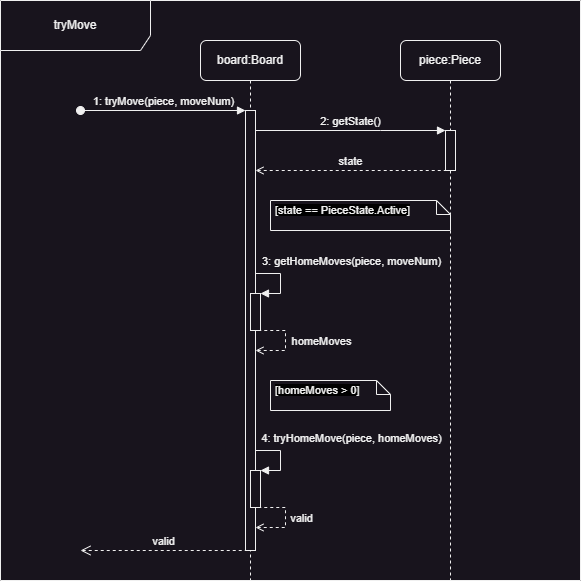

The diagram above was exported from draw.io. Its source (the exported page's mxGraphModel, read from the mxfile embedded in the PNG):
<mxGraphModel dx="1674" dy="844" grid="1" gridSize="10" guides="1" tooltips="1" connect="1" arrows="1" fold="1" page="1" pageScale="1" pageWidth="850" pageHeight="1100" math="0" shadow="0">
  <root>
    <mxCell id="0" />
    <mxCell id="1" parent="0" />
    <mxCell id="aM9ryv3xv72pqoxQDRHE-1" value="board:Board" style="shape=umlLifeline;perimeter=lifelinePerimeter;whiteSpace=wrap;html=1;container=0;dropTarget=0;collapsible=0;recursiveResize=0;outlineConnect=0;portConstraint=eastwest;newEdgeStyle={&quot;edgeStyle&quot;:&quot;elbowEdgeStyle&quot;,&quot;elbow&quot;:&quot;vertical&quot;,&quot;curved&quot;:0,&quot;rounded&quot;:0};rounded=1;" parent="1" vertex="1">
      <mxGeometry x="450" y="160" width="100" height="540" as="geometry" />
    </mxCell>
    <mxCell id="aM9ryv3xv72pqoxQDRHE-2" value="" style="html=1;points=[];perimeter=orthogonalPerimeter;outlineConnect=0;targetShapes=umlLifeline;portConstraint=eastwest;newEdgeStyle={&quot;edgeStyle&quot;:&quot;elbowEdgeStyle&quot;,&quot;elbow&quot;:&quot;vertical&quot;,&quot;curved&quot;:0,&quot;rounded&quot;:0};" parent="aM9ryv3xv72pqoxQDRHE-1" vertex="1">
      <mxGeometry x="45" y="70" width="10" height="440" as="geometry" />
    </mxCell>
    <mxCell id="aM9ryv3xv72pqoxQDRHE-3" value="1: tryMove(piece, moveNum)" style="html=1;verticalAlign=bottom;startArrow=oval;endArrow=block;startSize=8;edgeStyle=elbowEdgeStyle;elbow=vertical;curved=0;rounded=0;" parent="aM9ryv3xv72pqoxQDRHE-1" target="aM9ryv3xv72pqoxQDRHE-2" edge="1">
      <mxGeometry relative="1" as="geometry">
        <mxPoint x="-120" y="70" as="sourcePoint" />
        <mxPoint x="40" y="70" as="targetPoint" />
      </mxGeometry>
    </mxCell>
    <mxCell id="Bxb8DADy8kcb5_x01kZx-14" value="" style="html=1;points=[];perimeter=orthogonalPerimeter;outlineConnect=0;targetShapes=umlLifeline;portConstraint=eastwest;newEdgeStyle={&quot;edgeStyle&quot;:&quot;elbowEdgeStyle&quot;,&quot;elbow&quot;:&quot;vertical&quot;,&quot;curved&quot;:0,&quot;rounded&quot;:0};" parent="aM9ryv3xv72pqoxQDRHE-1" vertex="1">
      <mxGeometry x="50" y="253" width="10" height="37" as="geometry" />
    </mxCell>
    <mxCell id="B033nfHsrL_MdowS-FEf-6" value="" style="endArrow=none;html=1;rounded=0;endFill=0;startArrow=block;startFill=1;" parent="aM9ryv3xv72pqoxQDRHE-1" edge="1">
      <mxGeometry width="50" height="50" relative="1" as="geometry">
        <mxPoint x="60" y="253" as="sourcePoint" />
        <mxPoint x="55" y="233" as="targetPoint" />
        <Array as="points">
          <mxPoint x="80" y="253" />
          <mxPoint x="80" y="233" />
        </Array>
      </mxGeometry>
    </mxCell>
    <mxCell id="B033nfHsrL_MdowS-FEf-8" value="3: getHomeMoves(piece, moveNum)" style="edgeLabel;html=1;align=center;verticalAlign=middle;resizable=0;points=[];" parent="B033nfHsrL_MdowS-FEf-6" vertex="1" connectable="0">
      <mxGeometry x="0.032" relative="1" as="geometry">
        <mxPoint x="70" y="-19" as="offset" />
      </mxGeometry>
    </mxCell>
    <mxCell id="B033nfHsrL_MdowS-FEf-12" value="" style="html=1;points=[];perimeter=orthogonalPerimeter;outlineConnect=0;targetShapes=umlLifeline;portConstraint=eastwest;newEdgeStyle={&quot;edgeStyle&quot;:&quot;elbowEdgeStyle&quot;,&quot;elbow&quot;:&quot;vertical&quot;,&quot;curved&quot;:0,&quot;rounded&quot;:0};" parent="aM9ryv3xv72pqoxQDRHE-1" vertex="1">
      <mxGeometry x="50" y="430" width="10" height="37" as="geometry" />
    </mxCell>
    <mxCell id="B033nfHsrL_MdowS-FEf-13" value="" style="endArrow=none;html=1;rounded=0;endFill=0;startArrow=block;startFill=1;" parent="aM9ryv3xv72pqoxQDRHE-1" edge="1">
      <mxGeometry width="50" height="50" relative="1" as="geometry">
        <mxPoint x="60" y="430" as="sourcePoint" />
        <mxPoint x="55" y="410" as="targetPoint" />
        <Array as="points">
          <mxPoint x="80" y="430" />
          <mxPoint x="80" y="410" />
        </Array>
      </mxGeometry>
    </mxCell>
    <mxCell id="B033nfHsrL_MdowS-FEf-14" value="4: tryHomeMove(piece, homeMoves)" style="edgeLabel;html=1;align=center;verticalAlign=middle;resizable=0;points=[];" parent="B033nfHsrL_MdowS-FEf-13" vertex="1" connectable="0">
      <mxGeometry x="0.032" relative="1" as="geometry">
        <mxPoint x="70" y="-19" as="offset" />
      </mxGeometry>
    </mxCell>
    <mxCell id="B033nfHsrL_MdowS-FEf-15" value="" style="endArrow=none;html=1;rounded=0;endFill=0;startArrow=open;startFill=0;dashed=1;" parent="aM9ryv3xv72pqoxQDRHE-1" edge="1">
      <mxGeometry width="50" height="50" relative="1" as="geometry">
        <mxPoint x="55" y="487" as="sourcePoint" />
        <mxPoint x="60" y="467" as="targetPoint" />
        <Array as="points">
          <mxPoint x="85" y="487" />
          <mxPoint x="85" y="467" />
        </Array>
      </mxGeometry>
    </mxCell>
    <mxCell id="B033nfHsrL_MdowS-FEf-16" value="valid" style="edgeLabel;html=1;align=center;verticalAlign=middle;resizable=0;points=[];" parent="B033nfHsrL_MdowS-FEf-15" vertex="1" connectable="0">
      <mxGeometry x="0.032" relative="1" as="geometry">
        <mxPoint x="15" y="-1" as="offset" />
      </mxGeometry>
    </mxCell>
    <mxCell id="aM9ryv3xv72pqoxQDRHE-5" value="piece:Piece" style="shape=umlLifeline;perimeter=lifelinePerimeter;whiteSpace=wrap;html=1;container=0;dropTarget=0;collapsible=0;recursiveResize=0;outlineConnect=0;portConstraint=eastwest;newEdgeStyle={&quot;edgeStyle&quot;:&quot;elbowEdgeStyle&quot;,&quot;elbow&quot;:&quot;vertical&quot;,&quot;curved&quot;:0,&quot;rounded&quot;:0};rounded=1;" parent="1" vertex="1">
      <mxGeometry x="650" y="160" width="100" height="540" as="geometry" />
    </mxCell>
    <mxCell id="aM9ryv3xv72pqoxQDRHE-6" value="" style="html=1;points=[];perimeter=orthogonalPerimeter;outlineConnect=0;targetShapes=umlLifeline;portConstraint=eastwest;newEdgeStyle={&quot;edgeStyle&quot;:&quot;elbowEdgeStyle&quot;,&quot;elbow&quot;:&quot;vertical&quot;,&quot;curved&quot;:0,&quot;rounded&quot;:0};" parent="aM9ryv3xv72pqoxQDRHE-5" vertex="1">
      <mxGeometry x="45" y="90" width="10" height="40" as="geometry" />
    </mxCell>
    <mxCell id="aM9ryv3xv72pqoxQDRHE-7" value="2: getState()" style="html=1;verticalAlign=bottom;endArrow=block;edgeStyle=elbowEdgeStyle;elbow=vertical;curved=0;rounded=0;" parent="1" source="aM9ryv3xv72pqoxQDRHE-2" target="aM9ryv3xv72pqoxQDRHE-6" edge="1">
      <mxGeometry relative="1" as="geometry">
        <mxPoint x="520" y="250" as="sourcePoint" />
        <Array as="points">
          <mxPoint x="630" y="250" />
          <mxPoint x="590" y="240" />
        </Array>
        <mxPoint x="650" y="250" as="targetPoint" />
      </mxGeometry>
    </mxCell>
    <mxCell id="Bxb8DADy8kcb5_x01kZx-2" value="state" style="html=1;verticalAlign=bottom;endArrow=none;edgeStyle=elbowEdgeStyle;elbow=vertical;curved=0;rounded=0;startArrow=open;startFill=0;endFill=0;dashed=1;" parent="1" source="aM9ryv3xv72pqoxQDRHE-2" target="aM9ryv3xv72pqoxQDRHE-6" edge="1">
      <mxGeometry relative="1" as="geometry">
        <mxPoint x="510" y="290" as="sourcePoint" />
        <Array as="points">
          <mxPoint x="630" y="290" />
          <mxPoint x="590" y="280" />
        </Array>
        <mxPoint x="670" y="290" as="targetPoint" />
        <mxPoint as="offset" />
      </mxGeometry>
    </mxCell>
    <mxCell id="B033nfHsrL_MdowS-FEf-4" value="&lt;div style=&quot;text-align: center;&quot;&gt;&lt;span style=&quot;font-family: Helvetica; font-size: 11px; text-wrap: nowrap; background-color: rgb(0, 0, 0);&quot;&gt;[state == PieceState.Active]&lt;/span&gt;&lt;br&gt;&lt;/div&gt;" style="shape=note;whiteSpace=wrap;html=1;size=14;verticalAlign=top;align=left;spacingTop=-4;rounded=0;shadow=0;comic=0;labelBackgroundColor=none;strokeWidth=1;fontFamily=Verdana;fontSize=12;spacingLeft=3;" parent="1" vertex="1">
      <mxGeometry x="520" y="320" width="180" height="30" as="geometry" />
    </mxCell>
    <mxCell id="B033nfHsrL_MdowS-FEf-9" value="" style="endArrow=none;html=1;rounded=0;endFill=0;startArrow=open;startFill=0;dashed=1;" parent="1" source="aM9ryv3xv72pqoxQDRHE-2" edge="1">
      <mxGeometry width="50" height="50" relative="1" as="geometry">
        <mxPoint x="515" y="470" as="sourcePoint" />
        <mxPoint x="510" y="450" as="targetPoint" />
        <Array as="points">
          <mxPoint x="535" y="470" />
          <mxPoint x="535" y="450" />
        </Array>
      </mxGeometry>
    </mxCell>
    <mxCell id="B033nfHsrL_MdowS-FEf-10" value="homeMoves" style="edgeLabel;html=1;align=center;verticalAlign=middle;resizable=0;points=[];" parent="B033nfHsrL_MdowS-FEf-9" vertex="1" connectable="0">
      <mxGeometry x="0.032" relative="1" as="geometry">
        <mxPoint x="35" y="-1" as="offset" />
      </mxGeometry>
    </mxCell>
    <mxCell id="B033nfHsrL_MdowS-FEf-11" value="&lt;div style=&quot;text-align: center;&quot;&gt;&lt;span style=&quot;font-family: Helvetica; font-size: 11px; text-wrap: nowrap; background-color: rgb(0, 0, 0);&quot;&gt;[homeMoves &amp;gt; 0]&lt;/span&gt;&lt;br&gt;&lt;/div&gt;" style="shape=note;whiteSpace=wrap;html=1;size=14;verticalAlign=top;align=left;spacingTop=-4;rounded=0;shadow=0;comic=0;labelBackgroundColor=none;strokeWidth=1;fontFamily=Verdana;fontSize=12;spacingLeft=3;" parent="1" vertex="1">
      <mxGeometry x="520" y="500" width="120" height="30" as="geometry" />
    </mxCell>
    <mxCell id="B033nfHsrL_MdowS-FEf-21" value="valid" style="html=1;verticalAlign=bottom;startArrow=open;endArrow=none;startSize=8;edgeStyle=elbowEdgeStyle;elbow=vertical;curved=0;rounded=0;startFill=0;endFill=0;dashed=1;" parent="1" edge="1">
      <mxGeometry relative="1" as="geometry">
        <mxPoint x="330" y="670" as="sourcePoint" />
        <mxPoint x="495" y="670" as="targetPoint" />
      </mxGeometry>
    </mxCell>
    <mxCell id="B033nfHsrL_MdowS-FEf-22" value="tryMove" style="shape=umlFrame;whiteSpace=wrap;html=1;pointerEvents=0;width=150;height=50;" parent="1" vertex="1">
      <mxGeometry x="250" y="120" width="580" height="580" as="geometry" />
    </mxCell>
  </root>
</mxGraphModel>